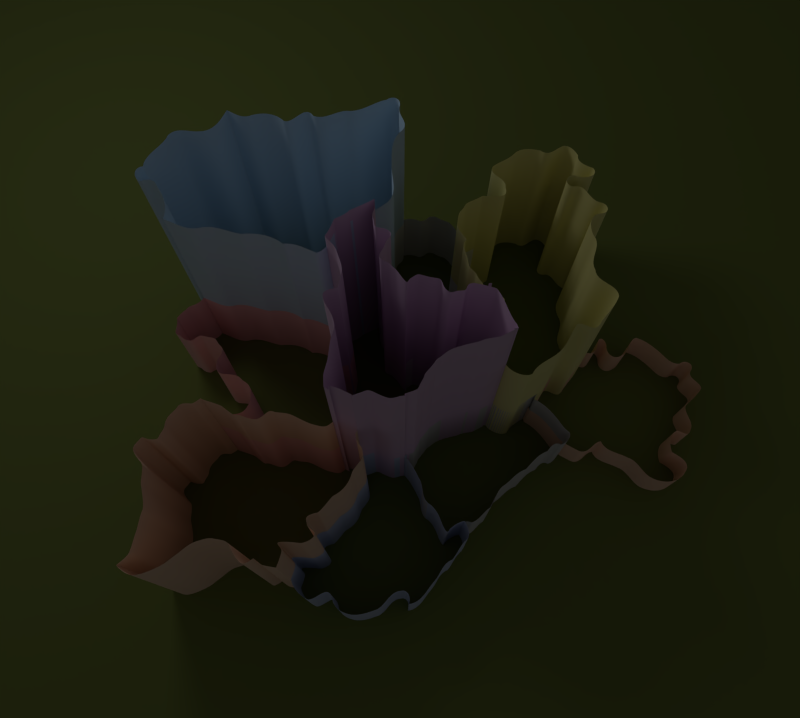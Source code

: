 # Source: estadistica.blend  (saved by Blender 2.60.0; exported with 4.5.12 LTS)
import bpy
from mathutils import Matrix  # noqa: F401  (used for matrix-valued properties, if any)

bpy.ops.wm.read_factory_settings(use_empty=True)
scene = bpy.context.scene
scene.name = 'Scene'

# ---- collections
col_collection_1 = bpy.data.collections.new('Collection 1'); scene.collection.children.link(col_collection_1)
col_collection_2 = bpy.data.collections.new('Collection 2'); scene.collection.children.link(col_collection_2)

# ---- materials (node trees are filled in below, after node groups)
mat_svgmat_008 = bpy.data.materials.new('SVGMat.008')
mat_svgmat_008.alpha_threshold = 0.0
mat_svgmat_008.use_transparent_shadow = False
mat_svgmat_008.diffuse_color = (0.7098, 0.5137, 0.7098, 1.0)
mat_svgmat_008.roughness = 0.5
mat_svgmat_008.line_color = (0.0, 0.0, 0.0, 1.0)
mat_svgmat_007 = bpy.data.materials.new('SVGMat.007')
mat_svgmat_007.alpha_threshold = 0.0
mat_svgmat_007.use_transparent_shadow = False
mat_svgmat_007.diffuse_color = (0.5333, 0.6039, 0.7843, 1.0)
mat_svgmat_007.roughness = 0.5
mat_svgmat_007.line_color = (0.0, 0.0, 0.0, 1.0)
mat_svgmat_006 = bpy.data.materials.new('SVGMat.006')
mat_svgmat_006.alpha_threshold = 0.0
mat_svgmat_006.use_transparent_shadow = False
mat_svgmat_006.diffuse_color = (0.851, 0.6039, 0.4431, 1.0)
mat_svgmat_006.roughness = 0.5
mat_svgmat_006.line_color = (0.0, 0.0, 0.0, 1.0)
mat_svgmat_005 = bpy.data.materials.new('SVGMat.005')
mat_svgmat_005.alpha_threshold = 0.0
mat_svgmat_005.use_transparent_shadow = False
mat_svgmat_005.diffuse_color = (0.9176, 0.5333, 0.5333, 1.0)
mat_svgmat_005.roughness = 0.5
mat_svgmat_005.line_color = (0.0, 0.0, 0.0, 1.0)
mat_svgmat_004 = bpy.data.materials.new('SVGMat.004')
mat_svgmat_004.alpha_threshold = 0.0
mat_svgmat_004.use_transparent_shadow = False
mat_svgmat_004.diffuse_color = (0.6, 0.6, 0.6, 1.0)
mat_svgmat_004.roughness = 0.5
mat_svgmat_004.line_color = (0.0, 0.0, 0.0, 1.0)
mat_svgmat_003 = bpy.data.materials.new('SVGMat.003')
mat_svgmat_003.alpha_threshold = 0.0
mat_svgmat_003.use_transparent_shadow = False
mat_svgmat_003.diffuse_color = (0.9725, 0.6431, 0.4745, 1.0)
mat_svgmat_003.roughness = 0.5
mat_svgmat_003.line_color = (0.0, 0.0, 0.0, 1.0)
mat_svgmat_002 = bpy.data.materials.new('SVGMat.002')
mat_svgmat_002.alpha_threshold = 0.0
mat_svgmat_002.use_transparent_shadow = False
mat_svgmat_002.diffuse_color = (0.8549, 0.8157, 0.3529, 1.0)
mat_svgmat_002.roughness = 0.5
mat_svgmat_002.line_color = (0.0, 0.0, 0.0, 1.0)
mat_svgmat_001 = bpy.data.materials.new('SVGMat.001')
mat_svgmat_001.alpha_threshold = 0.0
mat_svgmat_001.use_transparent_shadow = False
mat_svgmat_001.diffuse_color = (0.7882, 0.7882, 0.7882, 1.0)
mat_svgmat_001.roughness = 0.5
mat_svgmat_001.line_color = (0.0, 0.0, 0.0, 1.0)
mat_svgmat = bpy.data.materials.new('SVGMat')
mat_svgmat.alpha_threshold = 0.0
mat_svgmat.use_transparent_shadow = False
mat_svgmat.diffuse_color = (0.5765, 0.7569, 0.902, 1.0)
mat_svgmat.roughness = 0.5
mat_svgmat.line_color = (0.0, 0.0, 0.0, 1.0)
mat_material_001 = bpy.data.materials.new('Material.001')
mat_material_001.alpha_threshold = 0.0
mat_material_001.use_transparent_shadow = False
mat_material_001.diffuse_color = (0.1571, 0.1902, 0.05051, 1.0)
mat_material_001.roughness = 0.5
mat_material_001.line_color = (0.0, 0.0, 0.0, 1.0)

# ---- material node trees

# ---- world
world_world = bpy.data.worlds.new('World'); scene.world = world_world
world_world.color = (0.05088, 0.05088, 0.05088)
world_world.use_sun_shadow = False
world_world.sun_shadow_jitter_overblur = 0.0
world_world.cycles.sampling_method = 'MANUAL'
world_world.cycles.sample_map_resolution = 256

# ---- cameras
cam_camera = bpy.data.cameras.new('Camera')
cam_camera.clip_end = 100.0
cam_camera.lens = 35.0
cam_camera.ortho_scale = 7.314
cam_camera.dof.focus_distance = 0.0
cam_camera.dof.aperture_fstop = 128.0

# ---- lights
light_lamp = bpy.data.lights.new('Lamp', 'POINT')
light_lamp.transmission_factor = 0.0
light_lamp.cutoff_distance = 30.0
light_lamp.energy = 100.0
light_lamp.shadow_buffer_clip_start = 1.001
light_lamp.shadow_soft_size = 1.0
light_lamp.shadow_maximum_resolution = 0.006
light_lamp.use_absolute_resolution = True
light_lamp.cycles.use_multiple_importance_sampling = False

# ---- meshes
me_plane = bpy.data.meshes.new('Plane')
me_plane.from_pydata([(1.0, 2.135, 0.0), (1.0, -1.0, 0.0), (-1.0, -1.0, 0.0), (-1.0, 2.135, 0.0), (-1.0, 3.787, 1.953), (1.0, 3.787, 1.953), (1.0, 1.234, 0.0), (-1.0, 1.234, 0.0), (1.0, 3.497, 1.61), (-1.0, 3.497, 1.61), (1.0, -0.5513, 0.0), (-1.0, -0.5513, 0.0)], [], [(6, 0, 3, 7), (0, 8, 9, 3), (8, 5, 4, 9), (7, 11, 10, 6), (11, 2, 1, 10)])
me_plane.polygons.foreach_set('use_smooth', [True] * 5)
me_plane.materials.append(mat_material_001)
me_plane.use_remesh_preserve_volume = False
me_plane.use_remesh_preserve_attributes = False
me_plane.use_mirror_vertex_groups = False
me_plane.update()

# ---- curves / text
cu_rect22104 = bpy.data.curves.new('rect22104', 'CURVE')
cu_rect22104.dimensions = '3D'
_sp = cu_rect22104.splines.new('BEZIER'); _sp.bezier_points.add(54)
_sp.bezier_points.foreach_set('co', [-0.2455, 1.056, 0.0, -0.4563, 0.9417, 0.0, -0.5795, 0.8573, 0.0, -0.6514, 0.6934, 0.0, -0.6344, 0.6712, 0.0, -0.5465, 0.5472, 0.0, -0.4997, 0.3451, 0.0, -0.5257, 0.2101, 0.0, -0.6448, 0.1483, 0.0, -0.5827, 0.003112, 0.0, -0.5413, -0.116, 0.0, -0.5618, -0.225, 0.0, -0.5827, -0.417, 0.0, -0.6087, -0.5462, 0.0, -0.6031, -0.6368, 0.0, -0.5618, -0.6344, 0.0, -0.4792, -0.6552, 0.0, -0.3858, -0.7017, 0.0, -0.3882, -0.7111, 0.0, -0.282, -0.6708, 0.0, -0.2625, -0.667, 0.0, -0.225, -0.6757, 0.0, -0.1007, -0.7274, 0.0, -0.01772, -0.7118, 0.0, 0.03193, -0.7052, 0.0, 0.02116, -0.6913, 0.0, 0.109, -0.658, 0.0, 0.1559, -0.5799, 0.0, 0.2104, -0.4865, 0.0, 0.2903, -0.391, 0.0, 0.4305, -0.3028, 0.0, 0.5653, -0.2639, 0.0, 0.6892, -0.225, 0.0, 0.8111, -0.1913, 0.0, 0.884, -0.1528, 0.0, 0.9187, -0.1347, 0.0, 0.9191, -0.1337, 0.0, 0.9087, -0.1052, 0.0, 0.7614, 0.2114, 0.0, 0.5812, 0.2618, 0.0, 0.5809, 0.2618, 0.0, 0.5319, 0.2462, 0.0, 0.4694, 0.192, 0.0, 0.3528, 0.2, 0.0, 0.2673, 0.3059, 0.0, 0.1274, 0.3368, 0.0, 0.06769, 0.3035, 0.0, 0.005539, 0.293, 0.0, -0.06946, 0.3941, 0.0, -0.1469, 0.4566, 0.0, -0.1781, 0.5521, 0.0, -0.1236, 0.6684, 0.0, -0.1393, 0.7594, 0.0, -0.2431, 0.8187, 0.0, -0.2483, 0.9434, 0.0])
_sp.bezier_points.foreach_set('handle_left', [-0.2397, 1.018, 0.0, -0.3871, 0.9783, 0.0, -0.58, 0.8581, 0.0, -0.6183, 0.7426, 0.0, -0.6418, 0.6795, 0.0, -0.5621, 0.599, 0.0, -0.4893, 0.4177, 0.0, -0.5257, 0.2101, 0.0, -0.6448, 0.2001, 0.0, -0.6086, 0.04975, 0.0, -0.5465, -0.07971, 0.0, -0.5515, -0.1732, 0.0, -0.5775, -0.3808, 0.0, -0.6087, -0.5151, 0.0, -0.6035, -0.6323, 0.0, -0.5853, -0.6344, 0.0, -0.4792, -0.6552, 0.0, -0.4169, -0.6862, 0.0, -0.3869, -0.7069, 0.0, -0.3073, -0.681, 0.0, -0.2691, -0.667, 0.0, -0.225, -0.6757, 0.0, -0.137, -0.7223, 0.0, -0.01772, -0.7118, 0.0, 0.006092, -0.709, 0.0, 0.02475, -0.696, 0.0, 0.08569, -0.671, 0.0, 0.1248, -0.6343, 0.0, 0.1508, -0.5564, 0.0, 0.2488, -0.4195, 0.0, 0.3554, -0.3261, 0.0, 0.4798, -0.2846, 0.0, 0.6193, -0.238, 0.0, 0.7645, -0.2172, 0.0, 0.8685, -0.158, 0.0, 0.8568, -0.1371, 0.0, 0.9189, -0.134, 0.0, 0.9107, -0.115, 0.0, 0.8296, 0.1166, 0.0, 0.6607, 0.2444, 0.0, 0.581, 0.2618, 0.0, 0.5388, 0.2554, 0.0, 0.5264, 0.192, 0.0, 0.3994, 0.1534, 0.0, 0.3399, 0.2981, 0.0, 0.1481, 0.3394, 0.0, 0.1014, 0.3268, 0.0, 0.04699, 0.2386, 0.0, -0.04096, 0.3682, 0.0, -0.1028, 0.4384, 0.0, -0.2118, 0.4977, 0.0, -0.1469, 0.6425, 0.0, -0.08225, 0.7309, 0.0, -0.2379, 0.7592, 0.0, -0.2742, 0.8916, 0.0])
_sp.bezier_points.foreach_set('handle_right', [-0.3135, 1.013, 0.0, -0.4813, 0.8987, 0.0, -0.5984, 0.8079, 0.0, -0.647, 0.687, 0.0, -0.5929, 0.6245, 0.0, -0.531, 0.4954, 0.0, -0.51, 0.2726, 0.0, -0.5257, 0.2101, 0.0, -0.6448, 0.09643, 0.0, -0.5567, -0.04352, 0.0, -0.5362, -0.1523, 0.0, -0.5722, -0.2768, 0.0, -0.5878, -0.4533, 0.0, -0.6087, -0.5761, 0.0, -0.5169, -0.7006, 0.0, -0.5359, -0.6344, 0.0, -0.4792, -0.6552, 0.0, -0.3858, -0.7017, 0.0, -0.3847, -0.7098, 0.0, -0.2755, -0.6683, 0.0, -0.2428, -0.667, 0.0, -0.225, -0.6757, 0.0, -0.06444, -0.7326, 0.0, -0.01772, -0.7118, 0.0, 0.03193, -0.7052, 0.0, 0.02116, -0.6913, 0.0, 0.1323, -0.645, 0.0, 0.187, -0.5255, 0.0, 0.27, -0.4165, 0.0, 0.3317, -0.3625, 0.0, 0.5057, -0.2795, 0.0, 0.6508, -0.2432, 0.0, 0.7592, -0.2121, 0.0, 0.8577, -0.1654, 0.0, 0.8978, -0.1482, 0.0, 0.9189, -0.1344, 0.0, 0.9142, -0.1246, 0.0, 0.8437, -0.01593, 0.0, 0.7294, 0.2272, 0.0, 0.5811, 0.2618, 0.0, 0.5575, 0.2599, 0.0, 0.5086, 0.2151, 0.0, 0.4124, 0.192, 0.0, 0.3061, 0.2466, 0.0, 0.1948, 0.3137, 0.0, 0.1067, 0.3342, 0.0, 0.03401, 0.2801, 0.0, -0.03592, 0.3475, 0.0, -0.09796, 0.42, 0.0, -0.1909, 0.4747, 0.0, -0.1445, 0.6065, 0.0, -0.1003, 0.6943, 0.0, -0.1963, 0.7879, 0.0, -0.2483, 0.8783, 0.0, -0.2351, 0.9698, 0.0])
for _p, _l, _r in zip(_sp.bezier_points, ['FREE', 'FREE', 'FREE', 'FREE', 'FREE', 'FREE', 'FREE', 'FREE', 'FREE', 'FREE', 'FREE', 'FREE', 'FREE', 'FREE', 'FREE', 'FREE', 'FREE', 'VECTOR', 'FREE', 'FREE', 'FREE', 'FREE', 'FREE', 'FREE', 'FREE', 'VECTOR', 'FREE', 'FREE', 'FREE', 'FREE', 'FREE', 'FREE', 'FREE', 'FREE', 'FREE', 'FREE', 'FREE', 'FREE', 'FREE', 'FREE', 'FREE', 'FREE', 'FREE', 'FREE', 'FREE', 'FREE', 'FREE', 'FREE', 'FREE', 'FREE', 'FREE', 'FREE', 'FREE', 'FREE', 'FREE'], ['FREE', 'FREE', 'FREE', 'FREE', 'FREE', 'FREE', 'FREE', 'FREE', 'FREE', 'FREE', 'FREE', 'FREE', 'FREE', 'FREE', 'FREE', 'FREE', 'FREE', 'FREE', 'FREE', 'FREE', 'FREE', 'FREE', 'FREE', 'FREE', 'FREE', 'FREE', 'FREE', 'FREE', 'FREE', 'FREE', 'FREE', 'FREE', 'FREE', 'FREE', 'FREE', 'FREE', 'FREE', 'FREE', 'FREE', 'FREE', 'FREE', 'FREE', 'FREE', 'FREE', 'FREE', 'FREE', 'FREE', 'FREE', 'FREE', 'FREE', 'FREE', 'FREE', 'FREE', 'FREE', 'FREE']): _p.handle_left_type = _l; _p.handle_right_type = _r
_sp.use_cyclic_u = True
_sp = cu_rect22104.splines.new('BEZIER'); _sp.bezier_points.add(1)
_sp.bezier_points.foreach_set('co', [0.725, 0.2614, 0.0, 0.6965, 0.2604, 0.0])
_sp.bezier_points.foreach_set('handle_left', [0.7215, 0.2601, 0.0, 0.7064, 0.2608, 0.0])
_sp.bezier_points.foreach_set('handle_right', [0.7156, 0.2612, 0.0, 0.71, 0.26, 0.0])
_sp.use_cyclic_u = True
cu_rect22104.materials.append(mat_svgmat_008)
cu_rect22104.use_path_clamp = True
cu_rect22104.bevel_resolution = 0
cu_rect22104.extrude = 2.665
cu_rect22104.fill_mode = 'HALF'
cu_path22023 = bpy.data.curves.new('path22023', 'CURVE')
cu_path22023.dimensions = '3D'
_sp = cu_path22023.splines.new('BEZIER'); _sp.bezier_points.add(37)
_sp.bezier_points.foreach_set('co', [-0.01473, 0.6111, 0.0, -0.03417, 0.6073, 0.0, -0.1359, 0.5688, 0.0, -0.1449, 0.5556, 0.0, -0.1533, 0.5351, 0.0, -0.1067, 0.4208, 0.0, -0.1015, 0.2965, 0.0, -0.1585, 0.2191, 0.0, -0.205, 0.1049, 0.0, -0.3036, 0.001045, 0.0, -0.397, -0.09757, 0.0, -0.5057, -0.1698, 0.0, -0.5366, -0.2528, 0.0, -0.4696, -0.3306, 0.0, -0.5578, -0.4031, 0.0, -0.7182, -0.3979, 0.0, -0.7338, -0.4701, 0.0, -0.7672, -0.5965, 0.0, -0.7672, -0.5969, 0.0, -0.5984, -0.7774, 0.0, -0.3793, -0.7677, 0.0, -0.2001, -0.9059, 0.0, 0.03562, -0.8566, 0.0, 0.2519, -0.6937, 0.0, 0.3196, -0.8097, 0.0, 0.5492, -0.6132, 0.0, 0.7255, -0.4111, 0.0, 0.8776, -0.2139, 0.0, 0.8505, -0.05208, 0.0, 0.7068, -0.1274, 0.0, 0.6377, -0.08715, 0.0, 0.5023, 0.117, 0.0, 0.4155, 0.3604, 0.0, 0.2769, 0.5767, 0.0, 0.2797, 0.5729, 0.0, 0.2301, 0.5663, 0.0, 0.1471, 0.5507, 0.0, 0.02277, 0.6024, 0.0])
_sp.bezier_points.foreach_set('handle_left', [0.004946, 0.6111, 0.0, -0.0277, 0.6099, 0.0, -0.1258, 0.5725, 0.0, -0.1419, 0.56, 0.0, -0.1497, 0.5423, 0.0, -0.1327, 0.4467, 0.0, -0.08599, 0.3173, 0.0, -0.1378, 0.245, 0.0, -0.1791, 0.1515, 0.0, -0.2622, 0.02695, 0.0, -0.3297, -0.01466, 0.0, -0.4435, -0.1439, 0.0, -0.5418, -0.2165, 0.0, -0.4696, -0.2943, 0.0, -0.5215, -0.3928, 0.0, -0.6094, -0.3979, 0.0, -0.7338, -0.4339, 0.0, -0.7601, -0.5766, 0.0, -0.7672, -0.5968, 0.0, -0.6733, -0.7509, 0.0, -0.4186, -0.6301, 0.0, -0.2802, -0.8933, 0.0, -0.03938, -0.8838, 0.0, 0.1503, -0.6983, 0.0, 0.3463, -0.7612, 0.0, 0.4847, -0.6885, 0.0, 0.6295, -0.4466, 0.0, 0.8074, -0.2658, 0.0, 0.8764, -0.0946, 0.0, 0.7493, -0.09097, 0.0, 0.6559, -0.1197, 0.0, 0.5794, 0.07159, 0.0, 0.4667, 0.2867, 0.0, 0.3379, 0.5137, 0.0, 0.2788, 0.5742, 0.0, 0.2301, 0.5663, 0.0, 0.1833, 0.5455, 0.0, 0.02277, 0.6024, 0.0])
_sp.bezier_points.foreach_set('handle_right', [-0.02129, 0.6111, 0.0, -0.05823, 0.5977, 0.0, -0.1386, 0.5644, 0.0, -0.1472, 0.5492, 0.0, -0.1636, 0.5143, 0.0, -0.08083, 0.3949, 0.0, -0.1171, 0.2758, 0.0, -0.1792, 0.1932, 0.0, -0.2309, 0.05823, 0.0, -0.3451, -0.02486, 0.0, -0.4644, -0.1805, 0.0, -0.5679, -0.1957, 0.0, -0.5314, -0.289, 0.0, -0.4696, -0.3668, 0.0, -0.5941, -0.4135, 0.0, -0.827, -0.3979, 0.0, -0.7338, -0.5017, 0.0, -0.7671, -0.5966, 0.0, -0.7511, -0.6786, 0.0, -0.5172, -0.7753, 0.0, -0.3632, -0.8577, 0.0, -0.1189, -0.913, 0.0, 0.1149, -0.812, 0.0, 0.3173, -0.6787, 0.0, 0.4344, -0.7998, 0.0, 0.6181, -0.5447, 0.0, 0.7813, -0.3446, 0.0, 0.9035, -0.1617, 0.0, 0.7996, -0.05902, 0.0, 0.6797, -0.1937, 0.0, 0.6104, -0.006865, 0.0, 0.4341, 0.1799, 0.0, 0.3776, 0.4369, 0.0, 0.2769, 0.5767, 0.0, 0.2539, 0.5692, 0.0, 0.2301, 0.5663, 0.0, 0.1108, 0.5559, 0.0, 0.02277, 0.6024, 0.0])
for _p, _l, _r in zip(_sp.bezier_points, ['FREE', 'FREE', 'FREE', 'FREE', 'FREE', 'FREE', 'FREE', 'FREE', 'FREE', 'FREE', 'FREE', 'FREE', 'FREE', 'FREE', 'FREE', 'FREE', 'FREE', 'FREE', 'FREE', 'FREE', 'FREE', 'FREE', 'FREE', 'FREE', 'FREE', 'FREE', 'FREE', 'FREE', 'FREE', 'FREE', 'FREE', 'FREE', 'FREE', 'FREE', 'VECTOR', 'FREE', 'FREE', 'FREE'], ['FREE', 'FREE', 'FREE', 'FREE', 'FREE', 'FREE', 'FREE', 'FREE', 'FREE', 'FREE', 'FREE', 'FREE', 'FREE', 'FREE', 'FREE', 'FREE', 'FREE', 'FREE', 'FREE', 'FREE', 'FREE', 'FREE', 'FREE', 'FREE', 'FREE', 'FREE', 'FREE', 'FREE', 'FREE', 'FREE', 'FREE', 'FREE', 'FREE', 'FREE', 'FREE', 'FREE', 'FREE', 'FREE']): _p.handle_left_type = _l; _p.handle_right_type = _r
_sp.use_cyclic_u = True
_sp = cu_path22023.splines.new('BEZIER'); _sp.bezier_points.add(3)
_sp.bezier_points.foreach_set('co', [0.2769, 0.5767, 0.0, 0.2992, 0.5938, 0.0, 0.2957, 0.5962, 0.0, 0.269, 0.5868, 0.0])
_sp.bezier_points.foreach_set('handle_left', [0.2769, 0.5767, 0.0, 0.2912, 0.5886, 0.0, 0.2969, 0.5953, 0.0, 0.269, 0.5868, 0.0])
_sp.bezier_points.foreach_set('handle_right', [0.2835, 0.583, 0.0, 0.298, 0.5946, 0.0, 0.2845, 0.5923, 0.0, 0.269, 0.5868, 0.0])
_sp.use_cyclic_u = True
cu_path22023.materials.append(mat_svgmat_007)
cu_path22023.use_path_clamp = True
cu_path22023.bevel_resolution = 0
cu_path22023.extrude = 0.855
cu_path22023.fill_mode = 'HALF'
cu_path22018 = bpy.data.curves.new('path22018', 'CURVE')
cu_path22018.dimensions = '3D'
_sp = cu_path22018.splines.new('BEZIER'); _sp.bezier_points.add(53)
_sp.bezier_points.foreach_set('co', [-0.46, 0.6716, 0.0, -0.531, 0.6235, 0.0, -0.6551, 0.5924, 0.0, -0.738, 0.4783, 0.0, -0.7691, 0.3592, 0.0, -0.847, 0.2919, 0.0, -0.9505, 0.2919, 0.0, -0.9766, 0.1623, 0.0, -0.8937, 0.0377, 0.0, -0.8887, -0.09192, 0.0, -0.847, -0.325, 0.0, -0.8781, -0.5115, 0.0, -0.9194, -0.6878, 0.0, -1.002, -0.7707, 0.0, -0.847, -0.8481, 0.0, -0.5983, -0.7446, 0.0, -0.5154, -0.6773, 0.0, -0.3652, -0.5737, 0.0, -0.22, -0.5527, 0.0, -0.09586, -0.6049, 0.0, 0.04429, -0.7496, 0.0, 0.1116, -0.7084, 0.0, 0.1895, -0.7602, 0.0, 0.3035, -0.7808, 0.0, 0.3397, -0.6461, 0.0, 0.3553, -0.5737, 0.0, 0.5156, -0.5788, 0.0, 0.604, -0.5064, 0.0, 0.5367, -0.4286, 0.0, 0.5678, -0.3457, 0.0, 0.6763, -0.2733, 0.0, 0.7698, -0.1748, 0.0, 0.8683, -0.07085, 0.0, 0.915, 0.0432, 0.0, 0.9718, 0.1206, 0.0, 0.9667, 0.2452, 0.0, 0.92, 0.3592, 0.0, 0.9356, 0.4004, 0.0, 0.8421, 0.4472, 0.0, 0.7592, 0.4678, 0.0, 0.718, 0.4655, 0.0, 0.718, 0.4627, 0.0, 0.6557, 0.4211, 0.0, 0.5467, 0.4366, 0.0, 0.3342, 0.5301, 0.0, 0.2257, 0.5456, 0.0, 0.1322, 0.5406, 0.0, 0.0649, 0.4888, 0.0, -0.04914, 0.4989, 0.0, -0.1215, 0.5195, 0.0, -0.2094, 0.5562, 0.0, -0.329, 0.6235, 0.0, -0.4586, 0.6702, 0.0, -0.46, 0.6716, 0.0])
_sp.bezier_points.foreach_set('handle_left', [-0.46, 0.6716, 0.0, -0.5167, 0.6271, 0.0, -0.6292, 0.639, 0.0, -0.7173, 0.5301, 0.0, -0.738, 0.411, 0.0, -0.7745, 0.2919, 0.0, -0.9246, 0.3334, 0.0, -1.023, 0.2296, 0.0, -0.8989, 0.0947, 0.0, -0.8939, -0.05564, 0.0, -0.8315, -0.2784, 0.0, -0.8626, -0.4389, 0.0, -0.8986, -0.6567, 0.0, -1.002, -0.7707, 0.0, -0.9247, -0.8533, 0.0, -0.6294, -0.7705, 0.0, -0.562, -0.7135, 0.0, -0.4325, -0.5945, 0.0, -0.277, -0.5423, 0.0, -0.1166, -0.5634, 0.0, -0.002345, -0.7704, 0.0, 0.1116, -0.7084, 0.0, 0.1584, -0.7498, 0.0, 0.3035, -0.7808, 0.0, 0.3397, -0.6824, 0.0, 0.2465, -0.5737, 0.0, 0.4793, -0.5891, 0.0, 0.604, -0.5427, 0.0, 0.5418, -0.4648, 0.0, 0.5056, -0.3716, 0.0, 0.609, -0.3562, 0.0, 0.7283, -0.2007, 0.0, 0.8423, -0.1175, 0.0, 0.8942, 0.01729, 0.0, 0.9562, 0.09987, 0.0, 0.9926, 0.2193, 0.0, 0.9096, 0.3385, 0.0, 0.9356, 0.4004, 0.0, 0.8733, 0.4316, 0.0, 0.7852, 0.4678, 0.0, 0.8042, 0.4017, 0.0, 0.718, 0.4627, 0.0, 0.6816, 0.4262, 0.0, 0.6089, 0.4211, 0.0, 0.3705, 0.5197, 0.0, 0.2723, 0.5405, 0.0, 0.1685, 0.5717, 0.0, 0.09599, 0.5044, 0.0, -0.002507, 0.4834, 0.0, -0.08524, 0.5143, 0.0, -0.1317, 0.4992, 0.0, -0.2564, 0.5976, 0.0, -0.4379, 0.6547, 0.0, -0.4595, 0.6711, 0.0])
_sp.bezier_points.foreach_set('handle_right', [-0.4813, 0.6544, 0.0, -0.5517, 0.6183, 0.0, -0.681, 0.5457, 0.0, -0.7587, 0.4265, 0.0, -0.8002, 0.3074, 0.0, -0.9195, 0.2919, 0.0, -0.9764, 0.2504, 0.0, -0.93, 0.09492, 0.0, -0.8885, -0.0193, 0.0, -0.8835, -0.1282, 0.0, -0.8625, -0.3717, 0.0, -0.8937, -0.584, 0.0, -0.9401, -0.7189, 0.0, -1.002, -0.7707, 0.0, -0.7693, -0.8429, 0.0, -0.5672, -0.7187, 0.0, -0.4688, -0.641, 0.0, -0.2978, -0.553, 0.0, -0.163, -0.563, 0.0, -0.07513, -0.6463, 0.0, 0.09093, -0.7289, 0.0, 0.1116, -0.7084, 0.0, 0.2206, -0.7705, 0.0, 0.3035, -0.7808, 0.0, 0.3397, -0.6098, 0.0, 0.4641, -0.5737, 0.0, 0.5519, -0.5684, 0.0, 0.604, -0.4701, 0.0, 0.5315, -0.3923, 0.0, 0.63, -0.3197, 0.0, 0.7437, -0.1904, 0.0, 0.8112, -0.1489, 0.0, 0.8942, -0.02421, 0.0, 0.9357, 0.06911, 0.0, 0.9873, 0.1413, 0.0, 0.9408, 0.2711, 0.0, 0.9304, 0.38, 0.0, 0.9356, 0.4004, 0.0, 0.8421, 0.4472, 0.0, 0.7358, 0.4678, 0.0, 0.718, 0.4653, 0.0, 0.718, 0.4627, 0.0, 0.6298, 0.4159, 0.0, 0.4845, 0.4522, 0.0, 0.2979, 0.5404, 0.0, 0.179, 0.5508, 0.0, 0.09596, 0.5095, 0.0, 0.03381, 0.4733, 0.0, -0.09578, 0.5145, 0.0, -0.1578, 0.5247, 0.0, -0.2872, 0.6132, 0.0, -0.4015, 0.6494, 0.0, -0.4591, 0.6706, 0.0, -0.46, 0.6716, 0.0])
for _p, _l, _r in zip(_sp.bezier_points, ['FREE', 'FREE', 'FREE', 'FREE', 'FREE', 'FREE', 'FREE', 'FREE', 'FREE', 'FREE', 'FREE', 'FREE', 'FREE', 'FREE', 'FREE', 'FREE', 'FREE', 'FREE', 'FREE', 'FREE', 'FREE', 'FREE', 'FREE', 'FREE', 'FREE', 'FREE', 'FREE', 'FREE', 'FREE', 'FREE', 'FREE', 'FREE', 'FREE', 'FREE', 'FREE', 'FREE', 'FREE', 'FREE', 'VECTOR', 'FREE', 'FREE', 'FREE', 'FREE', 'FREE', 'FREE', 'FREE', 'FREE', 'FREE', 'FREE', 'FREE', 'FREE', 'FREE', 'FREE', 'FREE'], ['FREE', 'FREE', 'FREE', 'FREE', 'FREE', 'FREE', 'FREE', 'FREE', 'FREE', 'FREE', 'FREE', 'FREE', 'FREE', 'FREE', 'FREE', 'FREE', 'FREE', 'FREE', 'FREE', 'FREE', 'FREE', 'FREE', 'FREE', 'FREE', 'FREE', 'FREE', 'FREE', 'FREE', 'FREE', 'FREE', 'FREE', 'FREE', 'FREE', 'FREE', 'FREE', 'FREE', 'FREE', 'FREE', 'FREE', 'FREE', 'FREE', 'FREE', 'FREE', 'FREE', 'FREE', 'FREE', 'FREE', 'FREE', 'FREE', 'FREE', 'FREE', 'FREE', 'FREE', 'FREE']): _p.handle_left_type = _l; _p.handle_right_type = _r
_sp.use_cyclic_u = True
cu_path22018.materials.append(mat_svgmat_006)
cu_path22018.use_path_clamp = True
cu_path22018.bevel_resolution = 0
cu_path22018.extrude = 1.765
cu_path22018.fill_mode = 'HALF'
cu_path22013 = bpy.data.curves.new('path22013', 'CURVE')
cu_path22013.dimensions = '3D'
_sp = cu_path22013.splines.new('BEZIER'); _sp.bezier_points.add(49)
_sp.bezier_points.foreach_set('co', [-0.6548, 0.7826, 0.0, -0.6608, 0.7812, 0.0, -0.7593, 0.6983, 0.0, -0.8472, 0.631, 0.0, -0.9145, 0.5481, 0.0, -0.9095, 0.424, 0.0, -0.8422, 0.3356, 0.0, -0.7331, 0.2994, 0.0, -0.6502, 0.3512, 0.0, -0.5362, 0.3305, 0.0, -0.4377, 0.2426, 0.0, -0.4377, 0.118, 0.0, -0.4583, 0.02505, 0.0, -0.4066, -0.05831, 0.0, -0.2618, -0.07892, 0.0, -0.1528, -0.1513, 0.0, -0.08551, -0.2965, 0.0, -0.1217, -0.4311, 0.0, -0.2875, -0.4934, 0.0, -0.3603, -0.602, 0.0, -0.2307, -0.6487, 0.0, -0.1112, -0.716, 0.0, -0.02323, -0.7527, 0.0, 0.04914, -0.7733, 0.0, 0.1632, -0.7833, 0.0, 0.2305, -0.7316, 0.0, 0.324, -0.7266, 0.0, 0.4325, -0.7421, 0.0, 0.645, -0.8356, 0.0, 0.754, -0.8511, 0.0, 0.8163, -0.8095, 0.0, 0.8108, -0.716, 0.0, 0.8369, -0.5869, 0.0, 0.8575, -0.395, 0.0, 0.8781, -0.2859, 0.0, 0.8369, -0.1669, 0.0, 0.7746, -0.02167, 0.0, 0.8937, 0.04016, 0.0, 0.9198, 0.1753, 0.0, 0.8731, 0.3773, 0.0, 0.7852, 0.5014, 0.0, 0.7682, 0.5234, 0.0, 0.6867, 0.4579, 0.0, 0.3936, 0.544, 0.0, 0.03128, 0.6379, 0.0, -0.3292, 0.6965, 0.0, -0.6273, 0.7698, 0.0, -0.6415, 0.7757, 0.0, -0.6553, 0.7812, 0.0, -0.6548, 0.7826, 0.0])
_sp.bezier_points.foreach_set('handle_left', [-0.6548, 0.7826, 0.0, -0.6608, 0.7812, 0.0, -0.6919, 0.7242, 0.0, -0.8213, 0.6517, 0.0, -0.9145, 0.5481, 0.0, -0.8991, 0.5017, 0.0, -0.8784, 0.3719, 0.0, -0.7539, 0.289, 0.0, -0.671, 0.3512, 0.0, -0.5984, 0.3409, 0.0, -0.4844, 0.2841, 0.0, -0.4118, 0.1647, 0.0, -0.4532, 0.07686, 0.0, -0.4325, -0.04277, 0.0, -0.324, -0.06338, 0.0, -0.2047, -0.1202, 0.0, -0.08551, -0.2291, 0.0, -0.09061, -0.3793, 0.0, -0.215, -0.4934, 0.0, -0.381, -0.5864, 0.0, -0.3032, -0.6228, 0.0, -0.1889, -0.659, 0.0, -0.0595, -0.7475, 0.0, 0.002506, -0.7577, 0.0, 0.1321, -0.7989, 0.0, 0.1942, -0.7627, 0.0, 0.2773, -0.7214, 0.0, 0.3962, -0.7318, 0.0, 0.5828, -0.82, 0.0, 0.7281, -0.8563, 0.0, 0.8163, -0.8095, 0.0, 0.8108, -0.7471, 0.0, 0.8317, -0.6231, 0.0, 0.8472, -0.4468, 0.0, 0.8833, -0.3222, 0.0, 0.8628, -0.2135, 0.0, 0.7746, -0.07349, 0.0, 0.8937, 0.04016, 0.0, 0.9095, 0.1027, 0.0, 0.8887, 0.3254, 0.0, 0.8266, 0.4547, 0.0, 0.7727, 0.5169, 0.0, 0.7212, 0.4677, 0.0, 0.5024, 0.5562, 0.0, 0.1646, 0.6502, 0.0, -0.2019, 0.7286, 0.0, -0.5314, 0.733, 0.0, -0.6368, 0.7737, 0.0, -0.6507, 0.7794, 0.0, -0.6549, 0.7821, 0.0])
_sp.bezier_points.foreach_set('handle_right', [-0.6553, 0.7825, 0.0, -0.6608, 0.7812, 0.0, -0.8266, 0.6724, 0.0, -0.8731, 0.6103, 0.0, -0.9145, 0.5481, 0.0, -0.9198, 0.3462, 0.0, -0.8059, 0.2993, 0.0, -0.7124, 0.3098, 0.0, -0.6295, 0.3512, 0.0, -0.474, 0.3202, 0.0, -0.3911, 0.2011, 0.0, -0.4636, 0.07139, 0.0, -0.4635, -0.02677, 0.0, -0.3807, -0.07386, 0.0, -0.1997, -0.09447, 0.0, -0.101, -0.1824, 0.0, -0.08551, -0.3638, 0.0, -0.1528, -0.483, 0.0, -0.36, -0.4934, 0.0, -0.3396, -0.6175, 0.0, -0.1582, -0.6746, 0.0, -0.03343, -0.773, 0.0, 0.01305, -0.7578, 0.0, 0.09578, -0.7888, 0.0, 0.1943, -0.7678, 0.0, 0.2668, -0.7005, 0.0, 0.3706, -0.7317, 0.0, 0.4688, -0.7525, 0.0, 0.7072, -0.8511, 0.0, 0.7799, -0.846, 0.0, 0.8163, -0.8095, 0.0, 0.8108, -0.6849, 0.0, 0.8421, -0.5506, 0.0, 0.8679, -0.3431, 0.0, 0.873, -0.2497, 0.0, 0.811, -0.1202, 0.0, 0.7746, 0.03015, 0.0, 0.8937, 0.04016, 0.0, 0.9302, 0.2478, 0.0, 0.8576, 0.4291, 0.0, 0.7778, 0.5097, 0.0, 0.7474, 0.4924, 0.0, 0.5888, 0.4998, 0.0, 0.2875, 0.6325, 0.0, -0.08989, 0.6565, 0.0, -0.4362, 0.6668, 0.0, -0.6273, 0.7698, 0.0, -0.6461, 0.7776, 0.0, -0.6551, 0.7817, 0.0, -0.6548, 0.7826, 0.0])
for _p, _l, _r in zip(_sp.bezier_points, ['FREE', 'FREE', 'FREE', 'FREE', 'FREE', 'FREE', 'FREE', 'FREE', 'FREE', 'FREE', 'FREE', 'FREE', 'FREE', 'FREE', 'FREE', 'FREE', 'FREE', 'FREE', 'FREE', 'FREE', 'FREE', 'FREE', 'FREE', 'FREE', 'FREE', 'FREE', 'FREE', 'FREE', 'FREE', 'FREE', 'FREE', 'FREE', 'FREE', 'FREE', 'FREE', 'FREE', 'FREE', 'FREE', 'FREE', 'FREE', 'FREE', 'FREE', 'FREE', 'FREE', 'FREE', 'FREE', 'FREE', 'VECTOR', 'VECTOR', 'FREE'], ['FREE', 'FREE', 'FREE', 'FREE', 'FREE', 'FREE', 'FREE', 'FREE', 'FREE', 'FREE', 'FREE', 'FREE', 'FREE', 'FREE', 'FREE', 'FREE', 'FREE', 'FREE', 'FREE', 'FREE', 'FREE', 'FREE', 'FREE', 'FREE', 'FREE', 'FREE', 'FREE', 'FREE', 'FREE', 'FREE', 'FREE', 'FREE', 'FREE', 'FREE', 'FREE', 'FREE', 'FREE', 'FREE', 'FREE', 'FREE', 'FREE', 'FREE', 'FREE', 'FREE', 'FREE', 'FREE', 'FREE', 'VECTOR', 'FREE', 'FREE']): _p.handle_left_type = _l; _p.handle_right_type = _r
_sp.use_cyclic_u = True
cu_path22013.materials.append(mat_svgmat_005)
cu_path22013.use_path_clamp = True
cu_path22013.bevel_resolution = 0
cu_path22013.extrude = 0.97
cu_path22013.fill_mode = 'HALF'
cu_path22005 = bpy.data.curves.new('path22005', 'CURVE')
cu_path22005.dimensions = '3D'
_sp = cu_path22005.splines.new('BEZIER'); _sp.bezier_points.add(2)
_sp.bezier_points.foreach_set('co', [0.2942, 0.8703, 0.0, 0.2883, 0.8685, 0.0, 0.3109, 0.8293, 0.0])
_sp.bezier_points.foreach_set('handle_left', [0.2995, 0.8564, 0.0, 0.2903, 0.8692, 0.0, 0.3027, 0.8408, 0.0])
_sp.bezier_points.foreach_set('handle_right', [0.2924, 0.8696, 0.0, 0.2944, 0.8546, 0.0, 0.305, 0.8426, 0.0])
_sp.use_cyclic_u = True
_sp = cu_path22005.splines.new('BEZIER'); _sp.bezier_points.add(68)
_sp.bezier_points.foreach_set('co', [0.8081, 0.8276, 0.0, 0.5887, 0.6446, 0.0, 0.3609, 0.7307, 0.0, 0.3606, 0.7297, 0.0, 0.3258, 0.7116, 0.0, 0.2529, 0.6731, 0.0, 0.131, 0.6394, 0.0, 0.1057, 0.6338, 0.0, 0.106, 0.6321, 0.0, 0.08313, 0.6265, 0.0, 0.08278, 0.6265, 0.0, 0.007084, 0.6005, 0.0, -0.1276, 0.5616, 0.0, -0.2679, 0.4734, 0.0, -0.3478, 0.3779, 0.0, -0.4023, 0.2845, 0.0, -0.4492, 0.2064, 0.0, -0.5099, 0.1821, 0.0, -0.5068, 0.18, 0.0, -0.529, 0.163, 0.0, -0.5179, 0.1512, 0.0, -0.5179, 0.1508, 0.0, -0.3905, -0.05334, 0.0, -0.3749, -0.0825, 0.0, -0.3693, -0.09778, 0.0, -0.3585, -0.146, 0.0, -0.3509, -0.1953, 0.0, -0.3436, -0.2273, 0.0, -0.3249, -0.2714, 0.0, -0.3096, -0.2908, 0.0, -0.3037, -0.2967, 0.0, -0.2769, -0.3151, 0.0, -0.2537, -0.3363, 0.0, -0.2436, -0.3481, 0.0, -0.2342, -0.3599, 0.0, -0.2099, -0.3992, 0.0, -0.1901, -0.4415, 0.0, -0.179, -0.4707, 0.0, -0.1683, -0.5009, 0.0, -0.1613, -0.5144, 0.0, -0.1613, -0.5148, 0.0, -0.1537, -0.5301, 0.0, -0.1457, -0.5453, 0.0, -0.1415, -0.5519, 0.0, -0.1412, -0.5523, 0.0, -0.137, -0.5578, 0.0, -0.1349, -0.5603, 0.0, -0.1328, -0.5627, 0.0, -0.1325, -0.5627, 0.0, -0.1283, -0.5658, 0.0, -0.128, -0.5662, 0.0, -0.1141, -0.5648, 0.0, -0.1092, -0.5596, 0.0, -0.1044, -0.5519, 0.0, -0.09917, -0.5412, 0.0, -0.08181, -0.5269, 0.0, -0.04847, -0.503, 0.0, 0.04354, -0.4658, 0.0, 0.04458, -0.4658, 0.0, 0.1123, -0.4731, 0.0, 0.2949, -0.3283, 0.0, 0.4227, -0.1224, 0.0, 0.6574, 0.0484, 0.0, 0.8779, 0.2307, 0.0, 1.019, 0.2994, 0.0, 1.112, 0.4262, 0.0, 1.038, 0.5095, 0.0, 0.7838, 0.7717, 0.0, 0.8081, 0.8276, 0.0])
_sp.bezier_points.foreach_set('handle_left', [0.8081, 0.8276, 0.0, 0.6384, 0.7379, 0.0, 0.4005, 0.6575, 0.0, 0.3607, 0.7299, 0.0, 0.3396, 0.7162, 0.0, 0.2996, 0.699, 0.0, 0.201, 0.6523, 0.0, 0.1125, 0.6355, 0.0, 0.1059, 0.6327, 0.0, 0.09129, 0.6275, 0.0, 0.08288, 0.6266, 0.0, 0.05966, 0.6132, 0.0, -0.0525, 0.5849, 0.0, -0.2265, 0.5019, 0.0, -0.2882, 0.4479, 0.0, -0.3712, 0.3389, 0.0, -0.4258, 0.2193, 0.0, -0.489, 0.1892, 0.0, -0.5078, 0.1807, 0.0, -0.5224, 0.1692, 0.0, -0.5216, 0.1552, 0.0, -0.518, 0.1509, 0.0, -0.426, 0.01825, 0.0, -0.379, -0.0724, 0.0, -0.3709, -0.09257, 0.0, -0.3612, -0.1296, 0.0, -0.3538, -0.1791, 0.0, -0.3465, -0.2169, 0.0, -0.3335, -0.2578, 0.0, -0.3154, -0.2847, 0.0, -0.3057, -0.2948, 0.0, -0.2852, -0.3085, 0.0, -0.2608, -0.3288, 0.0, -0.2469, -0.3441, 0.0, -0.2373, -0.3558, 0.0, -0.2172, -0.3855, 0.0, -0.1961, -0.427, 0.0, -0.1826, -0.4608, 0.0, -0.1717, -0.4907, 0.0, -0.1638, -0.5094, 0.0, -0.1614, -0.5147, 0.0, -0.1562, -0.5249, 0.0, -0.1485, -0.5405, 0.0, -0.1429, -0.5498, 0.0, -0.1413, -0.5522, 0.0, -0.1384, -0.5562, 0.0, -0.1357, -0.5595, 0.0, -0.1336, -0.562, 0.0, -0.1326, -0.5627, 0.0, -0.1298, -0.565, 0.0, -0.1281, -0.5661, 0.0, -0.1188, -0.5684, 0.0, -0.1109, -0.5618, 0.0, -0.106, -0.555, 0.0, -0.1009, -0.5453, 0.0, -0.08769, -0.5316, 0.0, -0.05995, -0.5103, 0.0, 0.01201, -0.4703, 0.0, 0.04424, -0.4659, 0.0, 0.08992, -0.4643, 0.0, 0.2283, -0.3701, 0.0, 0.3556, -0.1762, 0.0, 0.5621, 0.01838, 0.0, 0.7843, 0.1983, 0.0, 0.9577, 0.336, 0.0, 1.132, 0.3755, 0.0, 1.058, 0.476, 0.0, 0.8937, 0.7149, 0.0, 0.7935, 0.8098, 0.0])
_sp.bezier_points.foreach_set('handle_right', [0.73, 0.7701, 0.0, 0.5249, 0.6095, 0.0, 0.3607, 0.7304, 0.0, 0.2987, 0.7272, 0.0, 0.3103, 0.7064, 0.0, 0.2063, 0.6471, 0.0, 0.1203, 0.6374, 0.0, 0.1058, 0.6332, 0.0, 0.09888, 0.6292, 0.0, 0.08303, 0.6265, 0.0, 0.06789, 0.6201, 0.0, -0.07841, 0.5798, 0.0, -0.2028, 0.5383, 0.0, -0.3094, 0.4449, 0.0, -0.4074, 0.308, 0.0, -0.4334, 0.2301, 0.0, -0.4635, 0.1984, 0.0, -0.5089, 0.1813, 0.0, -0.5148, 0.1749, 0.0, -0.5252, 0.159, 0.0, -0.5179, 0.1511, 0.0, -0.4633, 0.09021, 0.0, -0.3841, -0.06255, 0.0, -0.3728, -0.08755, 0.0, -0.3644, -0.1134, 0.0, -0.3559, -0.1625, 0.0, -0.349, -0.2062, 0.0, -0.3393, -0.2428, 0.0, -0.3206, -0.2782, 0.0, -0.3077, -0.2928, 0.0, -0.294, -0.3024, 0.0, -0.2687, -0.3218, 0.0, -0.2501, -0.3401, 0.0, -0.2403, -0.3521, 0.0, -0.2251, -0.3723, 0.0, -0.2027, -0.4128, 0.0, -0.1862, -0.4512, 0.0, -0.1754, -0.4808, 0.0, -0.166, -0.505, 0.0, -0.1613, -0.5145, 0.0, -0.1589, -0.5197, 0.0, -0.151, -0.5354, 0.0, -0.1443, -0.5477, 0.0, -0.1414, -0.5521, 0.0, -0.1399, -0.5543, 0.0, -0.1363, -0.5587, 0.0, -0.1342, -0.5611, 0.0, -0.1328, -0.5628, 0.0, -0.1311, -0.564, 0.0, -0.1282, -0.5659, 0.0, -0.1236, -0.5685, 0.0, -0.1124, -0.5635, 0.0, -0.1076, -0.5575, 0.0, -0.1027, -0.5489, 0.0, -0.09354, -0.5364, 0.0, -0.07104, -0.5185, 0.0, -0.01922, -0.4843, 0.0, 0.04388, -0.4658, 0.0, 0.06727, -0.4628, 0.0, 0.1903, -0.4501, 0.0, 0.347, -0.2667, 0.0, 0.5046, -0.07074, 0.0, 0.7233, 0.1185, 0.0, 0.9136, 0.2746, 0.0, 1.078, 0.3157, 0.0, 1.083, 0.4491, 0.0, 0.9738, 0.613, 0.0, 0.7835, 0.7916, 0.0, 0.8081, 0.8276, 0.0])
_sp.use_cyclic_u = True
cu_path22005.materials.append(mat_svgmat_004)
cu_path22005.use_path_clamp = True
cu_path22005.bevel_resolution = 0
cu_path22005.extrude = 0.82
cu_path22005.fill_mode = 'HALF'
cu_path22000 = bpy.data.curves.new('path22000', 'CURVE')
cu_path22000.dimensions = '3D'
_sp = cu_path22000.splines.new('BEZIER'); _sp.bezier_points.add(24)
_sp.bezier_points.foreach_set('co', [0.2431, 0.7094, 0.0, 0.06671, 0.5011, 0.0, -0.0885, 0.6115, 0.0, -0.1777, 0.6487, 0.0, -0.3125, 0.532, 0.0, -0.325, 0.5139, 0.0, -0.525, 0.2261, 0.0, -0.7298, 0.2285, 0.0, -0.9163, -0.05031, 0.0, -0.9736, -0.09267, 0.0, -0.9684, -0.1284, 0.0, -0.7142, -0.3906, 0.0, -0.4795, -0.5701, 0.0, -0.2454, -0.4652, 0.0, 0.01394, -0.6357, 0.0, 0.2369, -0.8461, 0.0, 0.5875, -0.7843, 0.0, 0.4782, -0.5739, 0.0, 0.5598, -0.3458, 0.0, 0.7014, -0.334, 0.0, 0.6921, -0.05378, 0.0, 0.8744, 0.1219, 0.0, 0.7973, 0.3358, 0.0, 0.6834, 0.408, 0.0, 0.4563, 0.5664, 0.0])
_sp.bezier_points.foreach_set('handle_left', [0.3264, 0.6838, 0.0, 0.1639, 0.5381, 0.0, -0.105, 0.5185, 0.0, -0.1589, 0.7429, 0.0, -0.232, 0.4892, 0.0, -0.3192, 0.5187, 0.0, -0.4665, 0.3277, 0.0, -0.661, 0.2621, 0.0, -0.828, 0.02441, 0.0, -0.9538, -0.07979, 0.0, -0.9685, -0.1195, 0.0, -0.7784, -0.2871, 0.0, -0.5645, -0.5233, 0.0, -0.3296, -0.4698, 0.0, -0.07763, -0.5829, 0.0, 0.1437, -0.795, 0.0, 0.5162, -0.9011, 0.0, 0.5486, -0.6232, 0.0, 0.4749, -0.3723, 0.0, 0.6734, -0.4262, 0.0, 0.6388, -0.1461, 0.0, 0.8243, 0.05259, 0.0, 0.7213, 0.2427, 0.0, 0.7401, 0.458, 0.0, 0.5242, 0.5054, 0.0])
_sp.bezier_points.foreach_set('handle_right', [0.1488, 0.6758, 0.0, -0.02169, 0.4392, 0.0, -0.08459, 0.6763, 0.0, -0.1907, 0.5866, 0.0, -0.3147, 0.5244, 0.0, -0.3667, 0.4044, 0.0, -0.5917, 0.1358, 0.0, -0.7974, 0.1404, 0.0, -0.9344, -0.06622, 0.0, -0.9703, -0.1073, 0.0, -0.8584, -0.1852, 0.0, -0.6612, -0.4812, 0.0, -0.372, -0.6068, 0.0, -0.2114, -0.5752, 0.0, 0.1206, -0.6705, 0.0, 0.3466, -0.908, 0.0, 0.6686, -0.683, 0.0, 0.4604, -0.5021, 0.0, 0.6142, -0.346, 0.0, 0.7584, -0.2403, 0.0, 0.761, -0.007753, 0.0, 0.8924, 0.1921, 0.0, 0.8438, 0.4141, 0.0, 0.5768, 0.3934, 0.0, 0.3956, 0.627, 0.0])
_sp.use_cyclic_u = True
cu_path22000.materials.append(mat_svgmat_003)
cu_path22000.use_path_clamp = True
cu_path22000.bevel_resolution = 0
cu_path22000.extrude = 0.475
cu_path22000.fill_mode = 'HALF'
cu_path21987 = bpy.data.curves.new('path21987', 'CURVE')
cu_path21987.dimensions = '3D'
_sp = cu_path21987.splines.new('BEZIER'); _sp.bezier_points.add(37)
_sp.bezier_points.foreach_set('co', [0.4886, 1.162, 0.0, 0.2487, 1.102, 0.0, -0.01762, 1.06, 0.0, -0.2367, 0.9051, 0.0, -0.1194, 0.6635, 0.0, -0.3438, 0.5668, 0.0, -0.3788, 0.5466, 0.0, -0.4094, 0.5307, 0.0, -0.5287, 0.4392, 0.0, -0.5853, 0.3329, 0.0, -0.5725, 0.1694, 0.0, -0.5155, 0.07874, 0.0, -0.5388, 0.03464, 0.0, -0.5155, -0.09487, 0.0, -0.4662, -0.2452, 0.0, -0.4145, -0.3279, 0.0, -0.3652, -0.4313, 0.0, -0.2926, -0.5015, 0.0, -0.1812, -0.5612, 0.0, -0.2357, -0.6779, 0.0, -0.3162, -0.7529, 0.0, -0.3884, -0.797, 0.0, -0.5336, -0.797, 0.0, -0.353, -0.8473, 0.0, -0.2058, -1.164, 0.0, 0.03238, -1.279, 0.0, 0.2796, -1.073, 0.0, 0.4661, -0.7945, 0.0, 0.6709, -0.797, 0.0, 0.8716, -0.5077, 0.0, 0.6765, -0.2345, 0.0, 0.7098, 0.1013, 0.0, 0.782, 0.3763, 0.0, 0.7859, 0.502, 0.0, 0.5629, 0.6822, 0.0, 0.5862, 0.8034, 0.0, 0.756, 0.8968, 0.0, 0.6164, 1.05, 0.0])
_sp.bezier_points.foreach_set('handle_left', [0.5525, 1.163, 0.0, 0.3437, 1.022, 0.0, 0.04856, 1.137, 0.0, -0.1693, 0.9692, 0.0, -0.09622, 0.7834, 0.0, -0.2569, 0.57, 0.0, -0.3699, 0.5514, 0.0, -0.4093, 0.5308, 0.0, -0.5002, 0.4936, 0.0, -0.5724, 0.4055, 0.0, -0.6062, 0.2238, 0.0, -0.5155, 0.09947, 0.0, -0.5336, 0.08387, 0.0, -0.5389, -0.009372, 0.0, -0.5155, -0.196, 0.0, -0.4378, -0.2864, 0.0, -0.373, -0.3666, 0.0, -0.3522, -0.4782, 0.0, -0.176, -0.512, 0.0, -0.2149, -0.6494, 0.0, -0.28, -0.7269, 0.0, -0.3781, -0.7892, 0.0, -0.4777, -0.7924, 0.0, -0.3851, -0.8315, 0.0, -0.2707, -1.075, 0.0, -0.03933, -1.318, 0.0, 0.1966, -1.146, 0.0, 0.3985, -0.8826, 0.0, 0.6042, -0.8872, 0.0, 0.8302, -0.6181, 0.0, 0.6756, -0.3743, 0.0, 0.7438, -0.01183, 0.0, 0.6557, 0.3629, 0.0, 0.8796, 0.4854, 0.0, 0.6764, 0.7, 0.0, 0.472, 0.8483, 0.0, 0.815, 0.8027, 0.0, 0.5982, 0.9602, 0.0])
_sp.bezier_points.foreach_set('handle_right', [0.4055, 1.141, 0.0, 0.1593, 1.127, 0.0, -0.08173, 0.9874, 0.0, -0.2802, 0.7987, 0.0, -0.07775, 0.5223, 0.0, -0.3488, 0.5655, 0.0, -0.3789, 0.5465, 0.0, -0.4949, 0.4841, 0.0, -0.5572, 0.3847, 0.0, -0.5983, 0.2604, 0.0, -0.5388, 0.115, 0.0, -0.5155, 0.05801, 0.0, -0.544, -0.01459, 0.0, -0.4922, -0.1804, 0.0, -0.417, -0.2944, 0.0, -0.3912, -0.3693, 0.0, -0.3574, -0.4961, 0.0, -0.233, -0.5248, 0.0, -0.1863, -0.6104, 0.0, -0.2564, -0.7064, 0.0, -0.3525, -0.7788, 0.0, -0.3958, -0.8024, 0.0, -0.454, -0.8144, 0.0, -0.2848, -0.9421, 0.0, -0.1875, -1.252, 0.0, 0.08816, -1.174, 0.0, 0.3678, -0.9986, 0.0, 0.5348, -0.761, 0.0, 0.7296, -0.6949, 0.0, 0.8734, -0.3818, 0.0, 0.6304, -0.1164, 0.0, 0.6597, 0.1869, 0.0, 0.8804, 0.3767, 0.0, 0.6787, 0.5327, 0.0, 0.4416, 0.6684, 0.0, 0.655, 0.7657, 0.0, 0.6867, 0.9287, 0.0, 0.5918, 1.101, 0.0])
_sp.use_cyclic_u = True
cu_path21987.materials.append(mat_svgmat_002)
cu_path21987.use_path_clamp = True
cu_path21987.bevel_resolution = 0
cu_path21987.extrude = 1.87
cu_path21987.fill_mode = 'HALF'
cu_path21980 = bpy.data.curves.new('path21980', 'CURVE')
cu_path21980.dimensions = '3D'
_sp = cu_path21980.splines.new('BEZIER'); _sp.bezier_points.add(43)
_sp.bezier_points.foreach_set('co', [-0.002129, 0.978, 0.0, -0.1006, 0.9262, 0.0, -0.1963, 0.939, 0.0, -0.2765, 0.9445, 0.0, -0.293, 0.9422, 0.0, -0.3204, 0.9376, 0.0, -0.3589, 0.8355, 0.0, -0.4336, 0.4746, 0.0, -0.4615, 0.08804, 0.0, -0.5719, 0.004678, 0.0, -0.5746, -0.1075, 0.0, -0.5696, -0.2321, 0.0, -0.4656, -0.2917, 0.0, -0.4501, -0.3823, 0.0, -0.5046, -0.4987, 0.0, -0.4734, -0.5944, 0.0, -0.396, -0.6567, 0.0, -0.3209, -0.7579, 0.0, -0.2586, -0.7474, 0.0, -0.1991, -0.7139, 0.0, -0.05892, -0.7451, 0.0, 0.02627, -0.8509, 0.0, 0.1431, -0.8587, 0.0, 0.2054, -0.8046, 0.0, 0.3995, -0.7891, 0.0, 0.4719, -0.7451, 0.0, 0.5525, -0.67, 0.0, 0.607, -0.5532, 0.0, 0.4953, -0.4936, 0.0, 0.4229, -0.4236, 0.0, 0.3734, -0.3201, 0.0, 0.3217, -0.2372, 0.0, 0.2727, -0.08692, 0.0, 0.2493, 0.04269, 0.0, 0.2727, 0.08666, 0.0, 0.2154, 0.1773, 0.0, 0.2026, 0.3409, 0.0, 0.2594, 0.4471, 0.0, 0.4046, 0.5506, 0.0, 0.4073, 0.5918, 0.0, 0.3634, 0.6931, 0.0, 0.2805, 0.7787, 0.0, 0.2054, 0.8744, 0.0, 0.1092, 0.9312, 0.0])
_sp.bezier_points.foreach_set('handle_left', [0.04969, 0.978, 0.0, -0.04879, 0.9443, 0.0, -0.1445, 0.9287, 0.0, -0.2765, 0.9445, 0.0, -0.2901, 0.9426, 0.0, -0.3037, 0.9368, 0.0, -0.3187, 0.8696, 0.0, -0.4319, 0.5965, 0.0, -0.3668, 0.1915, 0.0, -0.5326, 0.02933, 0.0, -0.5614, -0.08114, 0.0, -0.5748, -0.1725, 0.0, -0.5226, -0.2632, 0.0, -0.4267, -0.3564, 0.0, -0.4709, -0.4443, 0.0, -0.5175, -0.5763, 0.0, -0.4245, -0.6308, 0.0, -0.3624, -0.7035, 0.0, -0.2923, -0.7707, 0.0, -0.2198, -0.7165, 0.0, -0.1315, -0.7373, 0.0, -0.02037, -0.8043, 0.0, 0.08606, -0.8587, 0.0, 0.182, -0.8357, 0.0, 0.3892, -0.7968, 0.0, 0.4356, -0.771, 0.0, 0.5318, -0.6985, 0.0, 0.6018, -0.6024, 0.0, 0.5549, -0.517, 0.0, 0.4307, -0.4883, 0.0, 0.3968, -0.3615, 0.0, 0.3709, -0.2864, 0.0, 0.296, -0.1724, 0.0, 0.2441, -0.006535, 0.0, 0.2727, 0.06593, 0.0, 0.2491, 0.1229, 0.0, 0.1896, 0.2683, 0.0, 0.2309, 0.3927, 0.0, 0.3191, 0.504, 0.0, 0.4151, 0.5659, 0.0, 0.3789, 0.6257, 0.0, 0.3193, 0.7502, 0.0, 0.252, 0.8252, 0.0, 0.1636, 0.9079, 0.0])
_sp.bezier_points.foreach_set('handle_right', [-0.05395, 0.978, 0.0, -0.1524, 0.9081, 0.0, -0.2481, 0.9494, 0.0, -0.2765, 0.9445, 0.0, -0.2917, 0.9373, 0.0, -0.3129, 0.9033, 0.0, -0.4454, 0.7372, 0.0, -0.4359, 0.35, 0.0, -0.4951, 0.05658, 0.0, -0.5661, -0.03323, 0.0, -0.6006, -0.1594, 0.0, -0.5644, -0.2917, 0.0, -0.4086, -0.3202, 0.0, -0.4734, -0.4083, 0.0, -0.5382, -0.5531, 0.0, -0.4294, -0.6125, 0.0, -0.3675, -0.6826, 0.0, -0.2795, -0.8123, 0.0, -0.2249, -0.7241, 0.0, -0.1783, -0.7114, 0.0, 0.01362, -0.7529, 0.0, 0.0729, -0.8975, 0.0, 0.2001, -0.8587, 0.0, 0.2287, -0.7735, 0.0, 0.4099, -0.7813, 0.0, 0.5082, -0.7192, 0.0, 0.5733, -0.6415, 0.0, 0.6122, -0.504, 0.0, 0.4357, -0.4703, 0.0, 0.4151, -0.3588, 0.0, 0.3501, -0.2786, 0.0, 0.2725, -0.1879, 0.0, 0.2494, -0.001425, 0.0, 0.2545, 0.09192, 0.0, 0.2727, 0.1074, 0.0, 0.1817, 0.2318, 0.0, 0.2156, 0.4134, 0.0, 0.2879, 0.5015, 0.0, 0.4901, 0.5973, 0.0, 0.3996, 0.6178, 0.0, 0.3478, 0.7604, 0.0, 0.2416, 0.8072, 0.0, 0.1587, 0.9237, 0.0, 0.05476, 0.9546, 0.0])
_sp.use_cyclic_u = True
cu_path21980.materials.append(mat_svgmat_001)
cu_path21980.use_path_clamp = True
cu_path21980.bevel_resolution = 0
cu_path21980.extrude = 0.86
cu_path21980.fill_mode = 'HALF'
cu_path21976 = bpy.data.curves.new('path21976', 'CURVE')
cu_path21976.dimensions = '3D'
_sp = cu_path21976.splines.new('BEZIER'); _sp.bezier_points.add(23)
_sp.bezier_points.foreach_set('co', [-0.877, -0.5044, 0.0, -0.9731, -0.1658, 0.0, -1.121, -0.1165, 0.0, -1.123, 0.0398, 0.0, -0.9392, 0.3796, 0.0, -0.6632, 0.4239, 0.0, -0.4312, 0.6626, 0.0, -0.2005, 0.6083, 0.0, 0.1016, 0.5459, 0.0, 0.3698, 0.6036, 0.0, 0.7018, 0.6618, 0.0, 1.036, 0.7941, 0.0, 1.153, 0.7035, 0.0, 1.166, 0.4308, 0.0, 1.091, 0.06986, 0.0, 1.063, -0.3167, 0.0, 0.7417, -0.5143, 0.0, 0.6186, -0.5983, 0.0, 0.4653, -0.8278, 0.0, 0.1721, -0.7416, 0.0, -0.1905, -0.6476, 0.0, -0.5507, -0.5891, 0.0, -0.8487, -0.5157, 0.0, -0.8629, -0.5099, 0.0])
_sp.bezier_points.foreach_set('handle_left', [-0.877, -0.5044, 0.0, -0.9022, -0.2627, 0.0, -1.069, -0.08722, 0.0, -1.214, 0.03089, 0.0, -0.9743, 0.2516, 0.0, -0.7558, 0.4137, 0.0, -0.4776, 0.5618, 0.0, -0.2911, 0.5638, 0.0, 0.01621, 0.6307, 0.0, 0.2797, 0.7441, 0.0, 0.5845, 0.68, 0.0, 0.9174, 0.7624, 0.0, 1.189, 0.7886, 0.0, 1.27, 0.5188, 0.0, 1.092, 0.1918, 0.0, 1.158, -0.2132, 0.0, 0.8509, -0.4565, 0.0, 0.6182, -0.5974, 0.0, 0.5547, -0.8025, 0.0, 0.2808, -0.7295, 0.0, -0.05711, -0.6353, 0.0, -0.4234, -0.5569, 0.0, -0.7528, -0.5525, 0.0, -0.8582, -0.5118, 0.0])
_sp.bezier_points.foreach_set('handle_right', [-0.8521, -0.3823, 0.0, -0.9971, -0.09579, 0.0, -1.199, -0.09864, 0.0, -1.123, 0.1787, 0.0, -0.871, 0.4742, 0.0, -0.5196, 0.423, 0.0, -0.362, 0.6318, 0.0, -0.09095, 0.6451, 0.0, 0.1942, 0.5076, 0.0, 0.4875, 0.5544, 0.0, 0.831, 0.6669, 0.0, 1.112, 0.8564, 0.0, 1.143, 0.6053, 0.0, 1.079, 0.3325, 0.0, 1.088, -0.05473, 0.0, 0.9712, -0.4025, 0.0, 0.7167, -0.5572, 0.0, 0.5879, -0.6787, 0.0, 0.3674, -0.7859, 0.0, 0.06597, -0.6531, 0.0, -0.3116, -0.629, 0.0, -0.6577, -0.6187, 0.0, -0.8487, -0.5157, 0.0, -0.8676, -0.5081, 0.0])
for _p, _l, _r in zip(_sp.bezier_points, ['FREE', 'FREE', 'FREE', 'FREE', 'FREE', 'FREE', 'FREE', 'FREE', 'FREE', 'FREE', 'FREE', 'FREE', 'FREE', 'FREE', 'FREE', 'FREE', 'FREE', 'FREE', 'FREE', 'FREE', 'FREE', 'FREE', 'FREE', 'VECTOR'], ['FREE', 'FREE', 'FREE', 'FREE', 'FREE', 'FREE', 'FREE', 'FREE', 'FREE', 'FREE', 'FREE', 'FREE', 'FREE', 'FREE', 'FREE', 'FREE', 'FREE', 'FREE', 'FREE', 'FREE', 'FREE', 'FREE', 'FREE', 'VECTOR']): _p.handle_left_type = _l; _p.handle_right_type = _r
_sp.use_cyclic_u = True
cu_path21976.materials.append(mat_svgmat)
cu_path21976.use_path_clamp = True
cu_path21976.bevel_resolution = 0
cu_path21976.extrude = 2.495
cu_path21976.fill_mode = 'HALF'

# ---- objects
ob_curve_008 = bpy.data.objects.new('Curve.008', cu_rect22104)
ob_curve_007 = bpy.data.objects.new('Curve.007', cu_path22023)
ob_curve_006 = bpy.data.objects.new('Curve.006', cu_path22018)
ob_curve_005 = bpy.data.objects.new('Curve.005', cu_path22013)
ob_curve_004 = bpy.data.objects.new('Curve.004', cu_path22005)
ob_curve_003 = bpy.data.objects.new('Curve.003', cu_path22000)
ob_curve_002 = bpy.data.objects.new('Curve.002', cu_path21987)
ob_curve_001 = bpy.data.objects.new('Curve.001', cu_path21980)
ob_curve = bpy.data.objects.new('Curve', cu_path21976)
ob_lamp = bpy.data.objects.new('Lamp', light_lamp)
ob_camera = bpy.data.objects.new('Camera', cam_camera)
ob_plane = bpy.data.objects.new('Plane', me_plane)

# ---- transforms, parenting, visibility, modifiers, constraints
ob_curve_008.location = (2.967, -2.885, 0.0)
ob_curve_008.lineart.crease_threshold = 0.0
ob_curve_007.location = (2.72, -4.163, 0.0)
ob_curve_007.lineart.crease_threshold = 0.0
ob_curve_006.location = (1.646, -3.987, 0.0)
ob_curve_006.lineart.crease_threshold = 0.0
ob_curve_005.location = (1.548, -2.715, 0.0)
ob_curve_005.lineart.crease_threshold = 0.0
ob_curve_004.location = (3.526, -3.749, 0.0)
ob_curve_004.lineart.crease_threshold = 0.0
ob_curve_003.location = (5.278, -2.849, 0.0)
ob_curve_003.lineart.crease_threshold = 0.0
ob_curve_002.location = (4.082, -1.826, 0.0)
ob_curve_002.lineart.crease_threshold = 0.0
ob_curve_001.location = (3.294, -1.834, 0.0)
ob_curve_001.lineart.crease_threshold = 0.0
ob_curve.location = (1.769, -1.429, 0.0)
ob_curve.lineart.crease_threshold = 0.0
ob_lamp.location = (-0.5247, 0.1839, 5.904)
ob_lamp.rotation_euler = (0.6503, 0.05522, 1.866)
ob_lamp.lock_rotations_4d = False
ob_lamp.empty_display_type = 'ARROWS'
ob_lamp.color = (0.0, 0.0, 0.0, 0.0)
ob_lamp.lineart.crease_threshold = 0.0
ob_camera.location = (2.965, -5.556, 8.275)
ob_camera.rotation_euler = (0.3836, 1.294e-10, 0.007)
ob_camera.lock_rotations_4d = False
ob_camera.empty_display_type = 'ARROWS'
ob_camera.color = (0.0, 0.0, 0.0, 0.0)
ob_camera.display_type = 'WIRE'
ob_camera.lineart.crease_threshold = 0.0
ob_plane.location = (0.0, -3.271, 0.05706)
ob_plane.scale = (18.45, 6.633, 6.633)
ob_plane.lineart.crease_threshold = 0.0
_m = ob_plane.modifiers.new('Subsurf', 'SUBSURF')
_m.uv_smooth = 'PRESERVE_CORNERS'
_m.quality = 2
_m.levels = 2
_m.show_only_control_edges = False

# ---- collection membership
col_collection_1.objects.link(ob_curve_008)
col_collection_1.objects.link(ob_curve_007)
col_collection_1.objects.link(ob_curve_006)
col_collection_1.objects.link(ob_curve_005)
col_collection_1.objects.link(ob_curve_004)
col_collection_1.objects.link(ob_curve_003)
col_collection_1.objects.link(ob_curve_002)
col_collection_1.objects.link(ob_curve_001)
col_collection_1.objects.link(ob_curve)
col_collection_1.objects.link(ob_lamp)
col_collection_1.objects.link(ob_camera)
col_collection_2.objects.link(ob_plane)

# ---- scene / render settings (as saved in the file)
scene.camera = ob_camera
scene.frame_start = 1; scene.frame_end = 250; scene.frame_set(1)
scene.render.engine = 'BLENDER_EEVEE_NEXT'
scene.render.image_settings.color_mode = 'RGB'
scene.render.image_settings.compression = 90
scene.render.resolution_y = 1723
scene.render.resolution_percentage = 28
scene.render.dither_intensity = 0.0
scene.render.bake_margin = 2
scene.render.bake_bias = 0.0
scene.cycles.use_denoising = False
scene.cycles.samples = 10
scene.cycles.sampling_pattern = 'TABULATED_SOBOL'
scene.cycles.light_sampling_threshold = 0.0
scene.cycles.use_adaptive_sampling = False
scene.cycles.use_light_tree = False
scene.cycles.blur_glossy = 0.0
scene.cycles.volume_bounces = 1
scene.cycles.pixel_filter_type = 'GAUSSIAN'
scene.cycles.sample_clamp_indirect = 0.0
scene.view_settings.view_transform = 'Standard'
bpy.context.view_layer.update()
